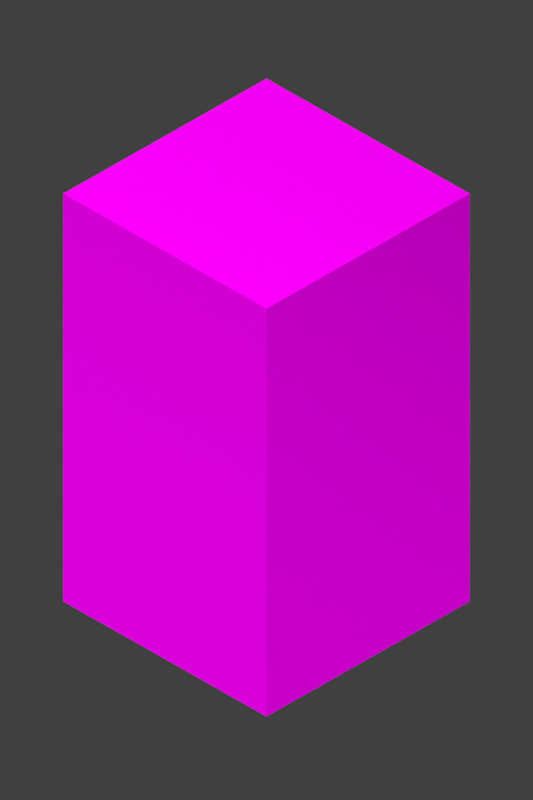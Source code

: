 # Source: pj.blend  (saved by Blender 2.79.0; exported with 4.5.12 LTS)
import bpy
from mathutils import Matrix  # noqa: F401  (used for matrix-valued properties, if any)

bpy.ops.wm.read_factory_settings(use_empty=True)
scene = bpy.context.scene
scene.name = 'Scene'

# ---- collections
col_collection_1 = bpy.data.collections.new('Collection 1'); scene.collection.children.link(col_collection_1)
col_collection_1.hide_render = True
col_collection_1.hide_viewport = True
col_collection_2 = bpy.data.collections.new('Collection 2'); scene.collection.children.link(col_collection_2)
col_collection_2.hide_render = True
col_collection_2.hide_viewport = True
col_collection_3 = bpy.data.collections.new('Collection 3'); scene.collection.children.link(col_collection_3)
col_collection_3.hide_render = True
col_collection_3.hide_viewport = True
col_collection_4 = bpy.data.collections.new('Collection 4'); scene.collection.children.link(col_collection_4)
col_collection_4.hide_render = True
col_collection_4.hide_viewport = True
col_collection_10 = bpy.data.collections.new('Collection 10'); scene.collection.children.link(col_collection_10)
col_collection_11 = bpy.data.collections.new('Collection 11'); scene.collection.children.link(col_collection_11)
col_collection_13 = bpy.data.collections.new('Collection 13'); scene.collection.children.link(col_collection_13)

# ---- images (referenced by path relative to the original .blend; pixels are not part of the script)
import os
ASSET_DIR = os.environ.get("B2B_ASSET_DIR", "")  # directory of the original .blend (textures are referenced by path, not embedded)
HERE = os.path.dirname(os.path.abspath(__file__))  # packed textures are extracted next to this script under _unpacked/

def load_image(name, relpath, width, height, colorspace="sRGB"):
    """Load a texture the original file referenced (path relative to the .blend, or extracted next to this script)."""
    p = next((c for c in (os.path.join(HERE, relpath), os.path.join(ASSET_DIR, relpath)) if relpath and os.path.exists(c)), "")
    if p:
        img = bpy.data.images.load(p, check_existing=True)
        img.name = name
    else:  # same state as the original file: an image datablock whose file is absent (Cycles renders it pink)
        img = bpy.data.images.new(name, width, height)
        img.source = "FILE"
        img.filepath = "//" + (relpath or name)
    img.colorspace_settings.name = colorspace
    return img
img_pj_difuse_png = load_image('pj_difuse.png', 'pj_difuse.png', 1024, 1024, 'sRGB')

# ---- materials (node trees are filled in below, after node groups)
mat_colliders = bpy.data.materials.new('colliders')
mat_colliders.alpha_threshold = 0.0
mat_colliders.roughness = 0.5
mat_light = bpy.data.materials.new('light')
mat_light.alpha_threshold = 0.0
mat_light.roughness = 0.5
mat_light.line_color = (0.0, 0.0, 0.0, 1.0)
mat_pj = bpy.data.materials.new('pj')
mat_pj.alpha_threshold = 0.0
mat_pj.roughness = 0.5

# ---- material node trees
mat_colliders.use_nodes = True; mat_colliders.node_tree.nodes.clear()
_N = mat_colliders.node_tree.nodes; _L = mat_colliders.node_tree.links
n0 = _N.new('ShaderNodeOutputMaterial'); n0.name = 'Material Output'; n0.location = (300, 300)
n1 = _N.new('ShaderNodeEmission'); n1.name = 'Emission'; n1.location = (10, 300)
n1.inputs[0].default_value = (0.8, 0.8, 0.8, 1.0)
_L.new(n1.outputs[0], n0.inputs[0])
n0.is_active_output = True
mat_light.use_nodes = True; mat_light.node_tree.nodes.clear()
_N = mat_light.node_tree.nodes; _L = mat_light.node_tree.links
n0 = _N.new('ShaderNodeOutputMaterial'); n0.name = 'Material Output'; n0.location = (300, 300)
n1 = _N.new('ShaderNodeEmission'); n1.name = 'Emission'; n1.location = (10, 300)
n1.inputs[0].default_value = (0.8, 0.8, 0.8, 1.0)
_L.new(n1.outputs[0], n0.inputs[0])
n0.is_active_output = True
mat_pj.use_nodes = True; mat_pj.node_tree.nodes.clear()
_N = mat_pj.node_tree.nodes; _L = mat_pj.node_tree.links
n0 = _N.new('ShaderNodeOutputMaterial'); n0.name = 'Material Output'; n0.location = (300, 300)
n1 = _N.new('ShaderNodeBsdfDiffuse'); n1.name = 'Diffuse BSDF'; n1.location = (10, 300)
n2 = _N.new('ShaderNodeTexImage'); n2.name = 'Image Texture'; n2.location = (-180, 300)
n2.width = 140
n2.image = img_pj_difuse_png
_L.new(n1.outputs[0], n0.inputs[0])
_L.new(n2.outputs[0], n1.inputs[0])
n0.is_active_output = True

# ---- world
world_world = bpy.data.worlds.new('World'); scene.world = world_world
world_world.color = (0.05088, 0.05088, 0.05088)
world_world.use_sun_shadow = False
world_world.sun_shadow_jitter_overblur = 0.0
world_world.cycles.sampling_method = 'MANUAL'

# ---- cameras
cam_camera = bpy.data.cameras.new('Camera')
cam_camera.type = 'ORTHO'
cam_camera.clip_end = 100.0
cam_camera.lens = 35.0
cam_camera.sensor_width = 32.0
cam_camera.sensor_height = 18.0
cam_camera.ortho_scale = 0.5143
cam_camera.dof.focus_distance = 0.0

# ---- meshes
me_plane_003 = bpy.data.meshes.new('Plane.003')
me_plane_003.from_pydata([(-1.5, -1.5, 0.0), (1.5, -1.5, 0.0), (-1.5, 1.5, 0.0), (1.5, 1.5, 0.0), (-1.5, 0.9, 0.0), (-1.5, 0.3, 0.0), (-1.5, -0.3, 0.0), (-1.5, -0.9, 0.0), (-0.9, -1.5, 0.0), (-0.3, -1.5, 0.0), (0.3, -1.5, 0.0), (0.9, -1.5, 0.0), (1.5, -0.9, 0.0), (1.5, -0.3, 0.0), (1.5, 0.3, 0.0), (1.5, 0.9, 0.0), (0.9, 1.5, 0.0), (0.3, 1.5, 0.0), (-0.3, 1.5, 0.0), (-0.9, 1.5, 0.0), (-0.9, -0.9, 0.0), (-0.9, -0.3, 0.0), (-0.9, 0.3, 0.0), (-0.9, 0.9, 0.0), (-0.3, -0.9, 0.0), (-0.3, -0.3, 0.0), (-0.3, 0.3, 0.0), (-0.3, 0.9, 0.0), (0.3, -0.9, 0.0), (0.3, -0.3, 0.0), (0.3, 0.3, 0.0), (0.3, 0.9, 0.0), (0.9, -0.9, 0.0), (0.9, -0.3, 0.0), (0.9, 0.3, 0.0), (0.9, 0.9, 0.0), (0.9856, 0.9856, 0.8887), (1.643, 0.9856, 0.8887), (1.643, 1.643, 0.8887), (0.9856, 1.643, 0.8887), (-1.621, 0.9726, 0.7532), (-0.9726, 0.9726, 0.7532), (-0.9726, 1.621, 0.7532), (-1.621, 1.621, 0.7532), (-0.9659, 0.9659, 0.684), (-0.322, 0.9659, 0.684), (-0.322, 1.61, 0.684), (-0.9659, 1.61, 0.684), (-0.3201, 0.9602, 0.6252), (0.3201, 0.9602, 0.6252), (0.3201, 1.6, 0.6252), (-0.3201, 1.6, 0.6252), (0.3241, 0.9723, 0.751), (0.9723, 0.9723, 0.751), (0.9723, 1.621, 0.751), (0.3241, 1.621, 0.751), (-1.602, -1.602, 0.6348), (-0.9611, -1.602, 0.6348), (-0.9611, -0.9611, 0.6348), (-1.602, -0.9611, 0.6348), (-1.611, -0.9668, 0.6939), (-0.9668, -0.9668, 0.6939), (-0.9668, -0.3223, 0.6939), (-1.611, -0.3223, 0.6939), (-1.625, -0.325, 0.778), (-0.9749, -0.325, 0.778), (-0.9749, 0.325, 0.778), (-1.625, 0.325, 0.778), (-1.609, 0.3217, 0.6762), (-0.9651, 0.3217, 0.6762), (-0.9651, 0.9651, 0.6762), (-1.609, 0.9651, 0.6762), (-0.9506, -1.584, 0.5254), (-0.3169, -1.584, 0.5254), (-0.3169, -0.9506, 0.5254), (-0.9506, -0.9506, 0.5254), (-0.3199, -1.599, 0.6193), (0.3199, -1.599, 0.6193), (0.3199, -0.9597, 0.6193), (-0.3199, -0.9597, 0.6193), (0.3175, -1.588, 0.5462), (0.9526, -1.588, 0.5462), (0.9526, -0.9526, 0.5462), (0.3175, -0.9526, 0.5462), (1.006, -1.676, 1.099), (1.676, -1.676, 1.099), (1.676, -1.006, 1.099), (1.006, -1.006, 1.099), (0.9825, -0.9825, 0.8562), (1.637, -0.9825, 0.8562), (1.637, -0.3275, 0.8562), (0.9825, -0.3275, 0.8562), (1.006, -0.3353, 1.099), (1.676, -0.3353, 1.099), (1.676, 0.3353, 1.099), (1.006, 0.3353, 1.099), (0.9699, 0.3233, 0.726), (1.617, 0.3233, 0.726), (1.617, 0.9699, 0.726), (0.9699, 0.9699, 0.726), (-0.8845, -0.2845, 0.5578), (-0.8845, 0.2845, 0.5578), (-0.3155, -0.2845, 0.5578), (-0.3155, 0.2845, 0.5578), (-0.3, 0.3, 0.5852), (-0.3, 0.9, 0.5852), (0.3, 0.3, 0.5852), (0.3, 0.9, 0.5852), (-0.9, -0.9, 0.4439), (-0.9, -0.3, 0.4439), (-0.3, -0.9, 0.4439), (-0.3, -0.3, 0.4439)], [], [(25, 21, 109, 111), (22, 21, 100, 101), (22, 26, 27, 23), (24, 28, 29, 25), (25, 29, 30, 26), (30, 31, 107, 106), (28, 32, 33, 29), (29, 33, 34, 30), (30, 34, 35, 31), (36, 37, 38, 39), (15, 37, 36, 35), (3, 38, 37, 15), (16, 39, 38, 3), (35, 36, 39, 16), (40, 41, 42, 43), (23, 41, 40, 4), (19, 42, 41, 23), (2, 43, 42, 19), (4, 40, 43, 2), (44, 45, 46, 47), (27, 45, 44, 23), (18, 46, 45, 27), (19, 47, 46, 18), (23, 44, 47, 19), (48, 49, 50, 51), (31, 49, 48, 27), (17, 50, 49, 31), (18, 51, 50, 17), (27, 48, 51, 18), (52, 53, 54, 55), (35, 53, 52, 31), (16, 54, 53, 35), (17, 55, 54, 16), (31, 52, 55, 17), (56, 57, 58, 59), (8, 57, 56, 0), (20, 58, 57, 8), (7, 59, 58, 20), (0, 56, 59, 7), (60, 61, 62, 63), (20, 61, 60, 7), (21, 62, 61, 20), (6, 63, 62, 21), (7, 60, 63, 6), (64, 65, 66, 67), (21, 65, 64, 6), (22, 66, 65, 21), (5, 67, 66, 22), (6, 64, 67, 5), (68, 69, 70, 71), (22, 69, 68, 5), (23, 70, 69, 22), (4, 71, 70, 23), (5, 68, 71, 4), (72, 73, 74, 75), (9, 73, 72, 8), (24, 74, 73, 9), (20, 75, 74, 24), (8, 72, 75, 20), (76, 77, 78, 79), (10, 77, 76, 9), (28, 78, 77, 10), (24, 79, 78, 28), (9, 76, 79, 24), (80, 81, 82, 83), (11, 81, 80, 10), (32, 82, 81, 11), (28, 83, 82, 32), (10, 80, 83, 28), (84, 85, 86, 87), (1, 85, 84, 11), (12, 86, 85, 1), (32, 87, 86, 12), (11, 84, 87, 32), (88, 89, 90, 91), (12, 89, 88, 32), (13, 90, 89, 12), (33, 91, 90, 13), (32, 88, 91, 33), (92, 93, 94, 95), (13, 93, 92, 33), (14, 94, 93, 13), (34, 95, 94, 14), (33, 92, 95, 34), (96, 97, 98, 99), (14, 97, 96, 34), (15, 98, 97, 14), (35, 99, 98, 15), (34, 96, 99, 35), (100, 102, 103, 101), (21, 25, 102, 100), (25, 26, 103, 102), (26, 22, 101, 103), (104, 106, 107, 105), (26, 30, 106, 104), (27, 26, 104, 105), (31, 27, 105, 107), (108, 110, 111, 109), (21, 20, 108, 109), (20, 24, 110, 108), (24, 25, 111, 110)])
me_plane_003.use_remesh_preserve_volume = False
me_plane_003.use_remesh_preserve_attributes = False
me_plane_003.use_mirror_vertex_groups = False
me_plane_003.update()
me_plane_002 = bpy.data.meshes.new('Plane.002')
me_plane_002.from_pydata([(-15.14, -15.75, 0.0), (15.62, -15.75, 0.0), (-15.14, 15.01, 0.0), (15.62, 15.01, 0.0)], [], [(0, 1, 3, 2)])
me_plane_002.use_remesh_preserve_volume = False
me_plane_002.use_remesh_preserve_attributes = False
me_plane_002.use_mirror_vertex_groups = False
me_plane_002.update()
me_plane_001 = bpy.data.meshes.new('Plane.001')
me_plane_001.from_pydata([(-1.5, -1.5, 0.0), (1.5, -1.5, 0.0), (-1.5, 1.5, 0.0), (1.5, 1.5, 0.0), (-1.5, 0.9, 0.0), (-1.5, 0.3, 0.0), (-1.5, -0.3, 0.0), (-1.5, -0.9, 0.0), (-0.9, -1.5, 0.0), (-0.3, -1.5, 0.0), (0.3, -1.5, 0.0), (0.9, -1.5, 0.0), (1.5, -0.9, 0.0), (1.5, -0.3, 0.0), (1.5, 0.3, 0.0), (1.5, 0.9, 0.0), (0.9, 1.5, 0.0), (0.3, 1.5, 0.0), (-0.3, 1.5, 0.0), (-0.9, 1.5, 0.0)], [], [(7, 0, 8, 9, 10, 11, 1, 12, 13, 14, 15, 3, 16, 17, 18, 19, 2, 4, 5, 6)])
me_plane_001.materials.append(mat_colliders)
me_plane_001.use_remesh_preserve_volume = False
me_plane_001.use_remesh_preserve_attributes = False
me_plane_001.use_mirror_vertex_groups = False
me_plane_001.update()
me_plane_004 = bpy.data.meshes.new('Plane.004')
me_plane_004.from_pydata([(-1.5, -1.5, 0.0), (1.5, -1.5, 0.0), (1.5, 1.5, 0.0), (-0.9, -1.5, 0.0), (-0.3, -1.5, 0.0), (0.3, -1.5, 0.0), (0.9, -1.5, 0.0), (1.5, -0.9, 0.0), (1.5, -0.3, 0.0), (1.5, 0.3, 0.0), (1.5, 0.9, 0.0)], [], [(6, 5, 4, 3, 0, 2, 10, 9, 8, 7, 1)])
me_plane_004.materials.append(mat_colliders)
me_plane_004.use_remesh_preserve_volume = False
me_plane_004.use_remesh_preserve_attributes = False
me_plane_004.use_mirror_vertex_groups = False
me_plane_004.update()
me_plane = bpy.data.meshes.new('Plane')
me_plane.from_pydata([(-10.0, -10.0, 0.0), (10.0, -10.0, 0.0), (-10.0, 10.0, 0.0), (10.0, 10.0, 0.0), (-10.0, 0.0, 0.0), (0.0, -10.0, 0.0), (10.0, 0.0, 0.0), (0.0, 10.0, 0.0), (0.0, 0.0, 0.0), (-10.0, -5.0, 0.0), (5.0, -10.0, 0.0), (10.0, 5.0, 0.0), (-5.0, 10.0, 0.0), (-10.0, 5.0, 0.0), (-5.0, -10.0, 0.0), (10.0, -5.0, 0.0), (5.0, 10.0, 0.0), (0.0, 5.0, 0.0), (0.0, -5.0, 0.0), (-5.0, 0.0, 0.0), (5.0, 0.0, 0.0), (5.0, -5.0, 0.0), (-5.0, -5.0, 0.0), (-5.0, 5.0, 0.0), (5.0, 5.0, 0.0)], [], [(24, 11, 3, 16), (23, 17, 7, 12), (22, 18, 8, 19), (21, 15, 6, 20), (18, 21, 20, 8), (5, 10, 21, 18), (10, 1, 15, 21), (9, 22, 19, 4), (0, 14, 22, 9), (14, 5, 18, 22), (13, 23, 12, 2), (4, 19, 23, 13), (19, 8, 17, 23), (17, 24, 16, 7), (8, 20, 24, 17), (20, 6, 11, 24)])
me_plane.materials.append(mat_light)
me_plane.use_remesh_preserve_volume = False
me_plane.use_remesh_preserve_attributes = False
me_plane.use_mirror_vertex_groups = False
me_plane.update()
me_cube = bpy.data.meshes.new('Cube')
me_cube.from_pydata([(-0.09245, -0.09245, -0.159), (-0.09245, -0.09245, 0.159), (-0.09245, 0.09245, -0.159), (-0.09245, 0.09245, 0.159), (0.09245, -0.09245, -0.159), (0.09245, -0.09245, 0.159), (0.09245, 0.09245, -0.159), (0.09245, 0.09245, 0.159)], [], [(0, 1, 3, 2), (2, 3, 7, 6), (6, 7, 5, 4), (4, 5, 1, 0), (2, 6, 4, 0), (7, 3, 1, 5)])
_uv = me_cube.uv_layers.new(name='UVMap')
_uv.uv.foreach_set('vector', [0.3333, 0.5, 0.3333, 4.685e-08, 0.6667, 0.0, 0.6667, 0.5, 1.612e-07, 0.5, 0.0, 0.0, 0.3333, 0.0, 0.3333, 0.5, 5.372e-08, 1.0, 0.0, 0.5, 0.3333, 0.5, 0.3333, 1.0, 0.6667, 0.5, 0.6667, 0.0, 1.0, 0.0, 1.0, 0.5, 0.3333, 0.7907, 0.3333, 0.5, 0.6667, 0.5, 0.6667, 0.7907, 1.0, 0.5, 1.0, 0.7907, 0.6667, 0.7907, 0.6667, 0.5])
me_cube.materials.append(mat_pj)
me_cube.use_remesh_preserve_volume = False
me_cube.use_remesh_preserve_attributes = False
me_cube.use_mirror_vertex_groups = False
me_cube.update()

# ---- objects
ob_blocks = bpy.data.objects.new('blocks', me_plane_003)
ob_plane_002 = bpy.data.objects.new('Plane.002', me_plane_002)
ob_colliders = bpy.data.objects.new('colliders', me_plane_001)
ob_masks = bpy.data.objects.new('masks', me_plane_004)
ob_camera = bpy.data.objects.new('Camera', cam_camera)
ob_plane = bpy.data.objects.new('Plane', me_plane)
ob_cube = bpy.data.objects.new('Cube', me_cube)

# ---- transforms, parenting, visibility, modifiers, constraints
ob_blocks.location = (-10.57, -10.8, -0.5515)
ob_blocks.lineart.crease_threshold = 0.0
_m = ob_blocks.modifiers.new('Array', 'ARRAY')
_m.count = 6
_m.constant_offset_displace = (0.0, 0.0, 0.0)
_m.relative_offset_displace = (1.3, 0.0, 0.0)
_m = ob_blocks.modifiers.new('Array.001', 'ARRAY')
_m.count = 6
_m.constant_offset_displace = (0.0, 0.0, 0.0)
_m.relative_offset_displace = (0.0, 1.3, 0.0)
ob_plane_002.location = (0.0, 0.0, -0.5505)
ob_plane_002.lineart.crease_threshold = 0.0
ob_colliders.location = (-10.57, -10.8, -0.5515)
ob_colliders.lineart.crease_threshold = 0.0
_m = ob_colliders.modifiers.new('Array', 'ARRAY')
_m.count = 6
_m.use_constant_offset = True
_m.constant_offset_displace = (4.292, 0.0, 0.0)
_m.use_relative_offset = False
_m.relative_offset_displace = (1.431, 0.0, 0.0)
_m = ob_colliders.modifiers.new('Array.001', 'ARRAY')
_m.count = 6
_m.use_constant_offset = True
_m.constant_offset_displace = (0.0, 4.315, 0.0)
_m.use_relative_offset = False
_m.relative_offset_displace = (0.0, 1.438, 0.0)
ob_masks.location = (-10.57, -10.8, -0.5515)
ob_masks.lineart.crease_threshold = 0.0
_m = ob_masks.modifiers.new('Array', 'ARRAY')
_m.count = 6
_m.use_constant_offset = True
_m.constant_offset_displace = (4.292, 0.0, 0.0)
_m.use_relative_offset = False
_m.relative_offset_displace = (1.431, 0.0, 0.0)
_m = ob_masks.modifiers.new('Array.001', 'ARRAY')
_m.count = 6
_m.use_constant_offset = True
_m.constant_offset_displace = (0.0, 4.315, 0.0)
_m.use_relative_offset = False
_m.relative_offset_displace = (0.0, 1.438, 0.0)
ob_camera.location = (1.496, -1.496, 2.015)
ob_camera.rotation_euler = (0.9687, -0.0, 0.7854)
ob_camera.lock_rotations_4d = False
ob_camera.empty_display_type = 'ARROWS'
ob_camera.color = (0.0, 0.0, 0.0, 0.0)
ob_camera.display_type = 'WIRE'
ob_camera.lineart.crease_threshold = 0.0
ob_plane.location = (0.0, 0.0, 11.46)
ob_plane.visible_camera = False
ob_plane.lineart.crease_threshold = 0.0
ob_cube.location = (0.0, 0.0, 0.563)
ob_cube.lineart.crease_threshold = 0.0

# ---- collection membership
col_collection_1.objects.link(ob_blocks)
col_collection_2.objects.link(ob_plane_002)
col_collection_3.objects.link(ob_colliders)
col_collection_4.objects.link(ob_masks)
col_collection_10.objects.link(ob_camera)
col_collection_11.objects.link(ob_plane)
col_collection_13.objects.link(ob_cube)
def _layer_coll(name, lc=None):
    lc = lc or bpy.context.view_layer.layer_collection
    for c in lc.children:
        if c.name == name: return c
        r = _layer_coll(name, c)
        if r: return r
_layer_coll('Collection 2').exclude = True
_layer_coll('Collection 3').exclude = True

# ---- scene / render settings (as saved in the file)
scene.camera = ob_camera
scene.frame_start = 1; scene.frame_end = 4; scene.frame_set(1)
scene.render.engine = 'CYCLES'
scene.render.resolution_x = 16
scene.render.resolution_y = 24
scene.render.dither_intensity = 0.0
scene.render.film_transparent = True
scene.cycles.use_denoising = False
scene.cycles.samples = 128
scene.cycles.sampling_pattern = 'TABULATED_SOBOL'
scene.cycles.use_adaptive_sampling = False
scene.cycles.use_light_tree = False
scene.cycles.blur_glossy = 0.0
scene.cycles.sample_clamp_indirect = 0.0
scene.view_settings.view_transform = 'Standard'
bpy.context.view_layer.update()

# ---- added for rendering (the .blend has no usable light): sun
light_auto_sun = bpy.data.lights.new('AutoSun', 'SUN')
light_auto_sun.energy = 3.0
light_auto_sun.angle = 0.0523599
ob_auto_sun = bpy.data.objects.new('AutoSun', light_auto_sun)
scene.collection.objects.link(ob_auto_sun)
ob_auto_sun.rotation_euler = (0.872665, 0.174533, 0.523599)
bpy.context.view_layer.update()
